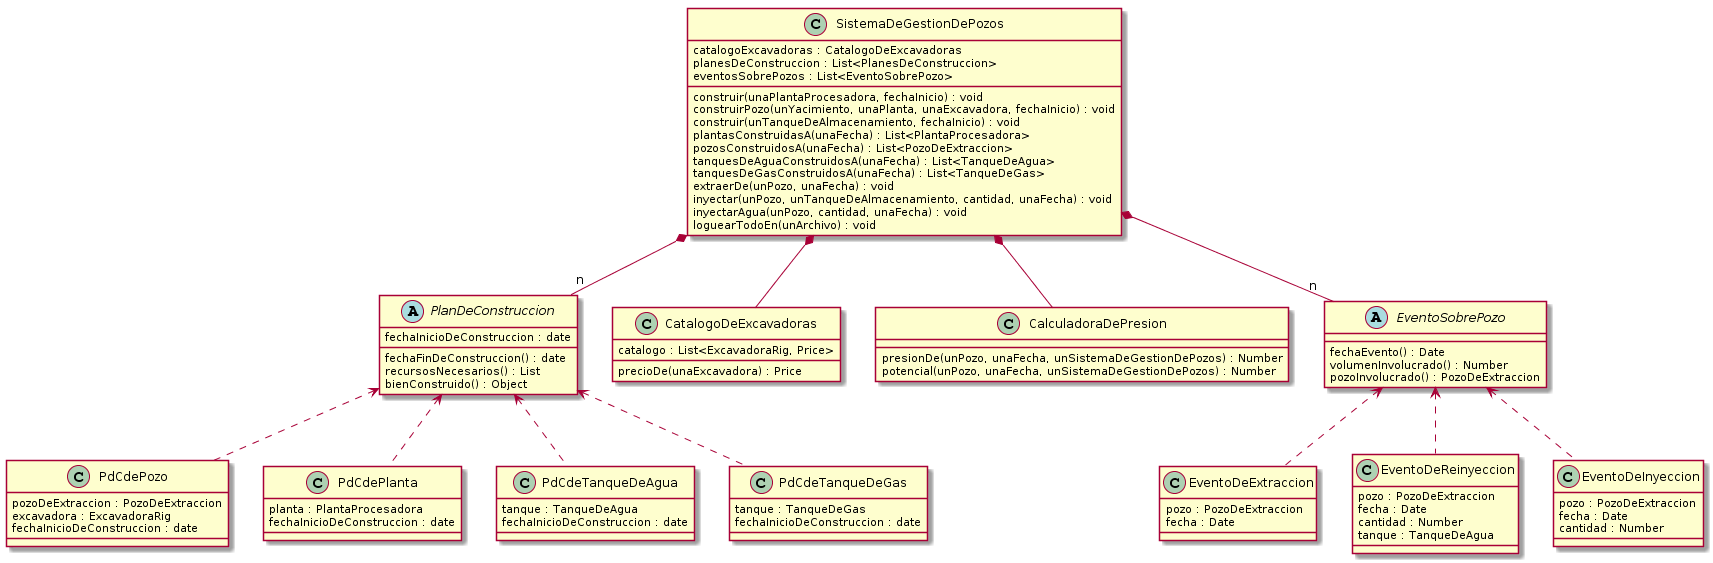

The diagram above was rendered by PlantUML. Its source (embedded in the PNG):
@startuml
abstract PlanDeConstruccion {
    fechaInicioDeConstruccion : date
    fechaFinDeConstruccion() : date
    recursosNecesarios() : List
    bienConstruido() : Object
}

class PdCdePozo { 
    pozoDeExtraccion : PozoDeExtraccion
    excavadora : ExcavadoraRig
    fechaInicioDeConstruccion : date
}

class PdCdePlanta { 
    planta : PlantaProcesadora
    fechaInicioDeConstruccion : date
}

class PdCdeTanqueDeAgua { 
    tanque : TanqueDeAgua
    fechaInicioDeConstruccion : date
}

class PdCdeTanqueDeGas { 
    tanque : TanqueDeGas
    fechaInicioDeConstruccion : date
}

class CatalogoDeExcavadoras {
    catalogo : List<ExcavadoraRig, Price>
    precioDe(unaExcavadora) : Price
}

class SistemaDeGestionDePozos {
    catalogoExcavadoras : CatalogoDeExcavadoras
    planesDeConstruccion : List<PlanesDeConstruccion>
    eventosSobrePozos : List<EventoSobrePozo>

    construir(unaPlantaProcesadora, fechaInicio) : void
    construirPozo(unYacimiento, unaPlanta, unaExcavadora, fechaInicio) : void
    construir(unTanqueDeAlmacenamiento, fechaInicio) : void
    
    plantasConstruidasA(unaFecha) : List<PlantaProcesadora>
    pozosConstruidosA(unaFecha) : List<PozoDeExtraccion>
    tanquesDeAguaConstruidosA(unaFecha) : List<TanqueDeAgua>
    tanquesDeGasConstruidosA(unaFecha) : List<TanqueDeGas>

    extraerDe(unPozo, unaFecha) : void
    inyectar(unPozo, unTanqueDeAlmacenamiento, cantidad, unaFecha) : void
    inyectarAgua(unPozo, cantidad, unaFecha) : void

    loguearTodoEn(unArchivo) : void
}

class CalculadoraDePresion { 
    presionDe(unPozo, unaFecha, unSistemaDeGestionDePozos) : Number
    potencial(unPozo, unaFecha, unSistemaDeGestionDePozos) : Number
}

abstract EventoSobrePozo {
    fechaEvento() : Date
    volumenInvolucrado() : Number
    pozoInvolucrado() : PozoDeExtraccion
}

class EventoDeExtraccion { 
    pozo : PozoDeExtraccion
    fecha : Date
}

class EventoDeReinyeccion { 
    pozo : PozoDeExtraccion
    fecha : Date
    cantidad : Number
    tanque : TanqueDeAgua
}

class EventoDeInyeccion { 
    pozo : PozoDeExtraccion
    fecha : Date
    cantidad : Number
}


SistemaDeGestionDePozos *-- "n" PlanDeConstruccion
SistemaDeGestionDePozos *-- CalculadoraDePresion
SistemaDeGestionDePozos *-- "n" EventoSobrePozo 
SistemaDeGestionDePozos *-- CatalogoDeExcavadoras 

EventoSobrePozo <.. EventoDeExtraccion
EventoSobrePozo <.. EventoDeInyeccion
EventoSobrePozo <.. EventoDeReinyeccion

PlanDeConstruccion <.. PdCdePozo
PlanDeConstruccion <.. PdCdePlanta
PlanDeConstruccion <.. PdCdeTanqueDeAgua
PlanDeConstruccion <.. PdCdeTanqueDeGas
@enduml